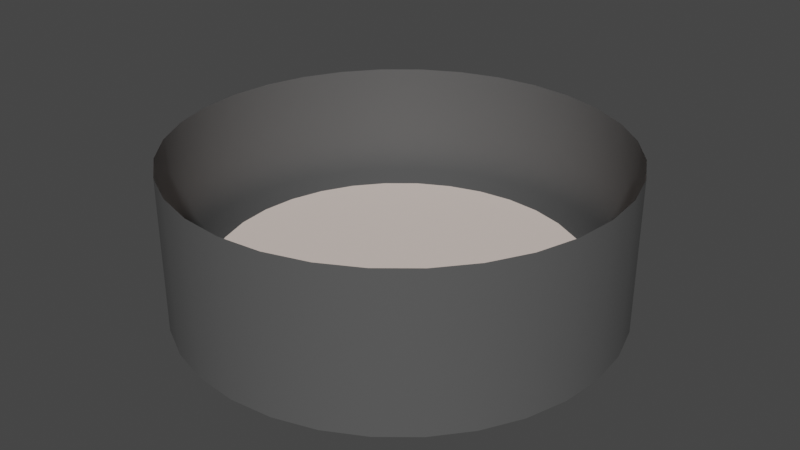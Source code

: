 # Source: fixtures.blend  (saved by Blender 3.4.6; exported with 4.5.12 LTS)
import bpy
from mathutils import Matrix  # noqa: F401  (used for matrix-valued properties, if any)

bpy.ops.wm.read_factory_settings(use_empty=True)
scene = bpy.context.scene
scene.name = 'Scene'

# ---- collections
col_collection = bpy.data.collections.new('Collection'); scene.collection.children.link(col_collection)

# ---- materials (node trees are filled in below, after node groups)
mat_base = bpy.data.materials.new('Base')
mat_base.use_transparent_shadow = False
mat_light = bpy.data.materials.new('Light')
mat_light.use_transparent_shadow = False

# ---- node groups
ng_auto_smooth = bpy.data.node_groups.new('Auto Smooth', 'GeometryNodeTree')
_s = ng_auto_smooth.interface.new_socket(name='Geometry', in_out='OUTPUT', socket_type='NodeSocketGeometry')
_s = ng_auto_smooth.interface.new_socket(name='Geometry', in_out='INPUT', socket_type='NodeSocketGeometry')
_s = ng_auto_smooth.interface.new_socket(name='Angle', in_out='INPUT', socket_type='NodeSocketFloat')
_s.subtype = 'ANGLE'
_s.min_value = 0.0
_s.max_value = 3.142
ng_auto_smooth.is_modifier = True
_N = ng_auto_smooth.nodes; _L = ng_auto_smooth.links
n0 = _N.new('NodeGroupOutput'); n0.name = 'Group Output'; n0.location = (480, -100)
n1 = _N.new('NodeGroupInput'); n1.name = 'Group Input'; n1.location = (-420, -300)
n2 = _N.new('NodeGroupInput'); n2.name = 'Group Input.001'; n2.location = (-60, -100)
n3 = _N.new('GeometryNodeSetShadeSmooth'); n3.name = 'Set Shade Smooth'; n3.location = (120, -100)
n3.domain = 'EDGE'
n4 = _N.new('GeometryNodeSetShadeSmooth'); n4.name = 'Set Shade Smooth.001'; n4.location = (300, -100)
n5 = _N.new('GeometryNodeInputMeshEdgeAngle'); n5.name = 'Edge Angle'; n5.location = (-420, -220)
n6 = _N.new('GeometryNodeInputEdgeSmooth'); n6.name = 'Is Edge Smooth'; n6.location = (-60, -160)
n7 = _N.new('GeometryNodeInputShadeSmooth'); n7.name = 'Is Face Smooth'; n7.location = (-240, -340)
n8 = _N.new('FunctionNodeBooleanMath'); n8.name = 'Boolean Math'; n8.location = (-60, -220)
n9 = _N.new('FunctionNodeCompare'); n9.name = 'Compare'; n9.location = (-240, -180)
n9.operation = 'LESS_EQUAL'
_L.new(n5.outputs[0], n9.inputs[0])
_L.new(n4.outputs[0], n0.inputs[0])
_L.new(n1.outputs[1], n9.inputs[1])
_L.new(n9.outputs[0], n8.inputs[0])
_L.new(n7.outputs[0], n8.inputs[1])
_L.new(n2.outputs[0], n3.inputs[0])
_L.new(n6.outputs[0], n3.inputs[1])
_L.new(n3.outputs[0], n4.inputs[0])
_L.new(n8.outputs[0], n3.inputs[2])
n0.is_active_output = True

# ---- material node trees
mat_base.use_nodes = True; mat_base.node_tree.nodes.clear()
_N = mat_base.node_tree.nodes; _L = mat_base.node_tree.links
n0 = _N.new('ShaderNodeBsdfPrincipled'); n0.name = 'Principled BSDF'; n0.location = (10, 300)
n0.distribution = 'GGX'
n0.subsurface_method = 'RANDOM_WALK_SKIN'
n0.inputs[0].default_value = (0.09656, 0.09656, 0.09656, 1.0)
n0.inputs[3].default_value = 1.45
n0.inputs[27].default_value = (0.0, 0.0, 0.0, 1.0)
n0.inputs[28].default_value = 1.0
n1 = _N.new('ShaderNodeOutputMaterial'); n1.name = 'Material Output'; n1.location = (300, 300)
_L.new(n0.outputs[0], n1.inputs[0])
n1.is_active_output = True
mat_light.use_nodes = True; mat_light.node_tree.nodes.clear()
_N = mat_light.node_tree.nodes; _L = mat_light.node_tree.links
n0 = _N.new('ShaderNodeBsdfPrincipled'); n0.name = 'Principled BSDF'; n0.location = (10, 300)
n0.distribution = 'GGX'
n0.subsurface_method = 'RANDOM_WALK_SKIN'
n0.inputs[0].default_value = (0.8, 0.6814, 0.6187, 1.0)
n0.inputs[3].default_value = 1.45
n0.inputs[27].default_value = (0.0, 0.0, 0.0, 1.0)
n0.inputs[28].default_value = 1.0
n1 = _N.new('ShaderNodeOutputMaterial'); n1.name = 'Material Output'; n1.location = (300, 300)
_L.new(n0.outputs[0], n1.inputs[0])
n1.is_active_output = True

# ---- world
world_world = bpy.data.worlds.new('World'); scene.world = world_world
world_world.use_nodes = True; world_world.node_tree.nodes.clear()
_N = world_world.node_tree.nodes; _L = world_world.node_tree.links
n0 = _N.new('ShaderNodeOutputWorld'); n0.name = 'World Output'; n0.location = (300, 300)
n1 = _N.new('ShaderNodeBackground'); n1.name = 'Background'; n1.location = (10, 300)
n1.inputs[0].default_value = (0.05088, 0.05088, 0.05088, 1.0)
_L.new(n1.outputs[0], n0.inputs[0])
n0.is_active_output = True
world_world.color = (0.05088, 0.05088, 0.05088)
world_world.use_sun_shadow = False
world_world.sun_shadow_jitter_overblur = 0.0

# ---- meshes
me_cylinder = bpy.data.meshes.new('Cylinder')
me_cylinder.from_pydata([(6.519e-09, 0.2077, -0.08718), (6.519e-09, 0.25, 0.08718), (0.04051, 0.2037, -0.08718), (0.04877, 0.2452, 0.08718), (0.07946, 0.1918, -0.08718), (0.09567, 0.231, 0.08718), (0.1154, 0.1727, -0.08718), (0.1389, 0.2079, 0.08718), (0.1468, 0.1468, -0.08718), (0.1768, 0.1768, 0.08718), (0.1727, 0.1154, -0.08718), (0.2079, 0.1389, 0.08718), (0.1918, 0.07946, -0.08718), (0.231, 0.09567, 0.08718), (0.2037, 0.04051, -0.08718), (0.2452, 0.04877, 0.08718), (0.2077, 9.313e-10, -0.08718), (0.25, 9.313e-10, 0.08718), (0.2037, -0.04051, -0.08718), (0.2452, -0.04877, 0.08718), (0.1918, -0.07946, -0.08718), (0.231, -0.09567, 0.08718), (0.1727, -0.1154, -0.08718), (0.2079, -0.1389, 0.08718), (0.1468, -0.1468, -0.08718), (0.1768, -0.1768, 0.08718), (0.1154, -0.1727, -0.08718), (0.1389, -0.2079, 0.08718), (0.07946, -0.1918, -0.08718), (0.09567, -0.231, 0.08718), (0.04051, -0.2037, -0.08718), (0.04877, -0.2452, 0.08718), (6.519e-09, -0.2077, -0.08718), (6.519e-09, -0.25, 0.08718), (-0.04051, -0.2037, -0.08718), (-0.04877, -0.2452, 0.08718), (-0.07946, -0.1918, -0.08718), (-0.09567, -0.231, 0.08718), (-0.1154, -0.1727, -0.08718), (-0.1389, -0.2079, 0.08718), (-0.1468, -0.1468, -0.08718), (-0.1768, -0.1768, 0.08718), (-0.1727, -0.1154, -0.08718), (-0.2079, -0.1389, 0.08718), (-0.1918, -0.07946, -0.08718), (-0.231, -0.09567, 0.08718), (-0.2037, -0.04051, -0.08718), (-0.2452, -0.04877, 0.08718), (-0.2077, 9.313e-10, -0.08718), (-0.25, 9.313e-10, 0.08718), (-0.2037, 0.04051, -0.08718), (-0.2452, 0.04877, 0.08718), (-0.1918, 0.07946, -0.08718), (-0.231, 0.09567, 0.08718), (-0.1727, 0.1154, -0.08718), (-0.2079, 0.1389, 0.08718), (-0.1468, 0.1468, -0.08718), (-0.1768, 0.1768, 0.08718), (-0.1154, 0.1727, -0.08718), (-0.1389, 0.2079, 0.08718), (-0.07946, 0.1918, -0.08718), (-0.09567, 0.231, 0.08718), (-0.04051, 0.2037, -0.08718), (-0.04877, 0.2452, 0.08718), (6.519e-09, 0.25, -0.08718), (0.04877, 0.2452, -0.08718), (0.09567, 0.231, -0.08718), (0.1389, 0.2079, -0.08718), (0.1768, 0.1768, -0.08718), (0.2079, 0.1389, -0.08718), (0.231, 0.09567, -0.08718), (0.2452, 0.04877, -0.08718), (0.25, 9.313e-10, -0.08718), (0.2452, -0.04877, -0.08718), (0.231, -0.09567, -0.08718), (0.2079, -0.1389, -0.08718), (0.1768, -0.1768, -0.08718), (0.1389, -0.2079, -0.08718), (0.09567, -0.231, -0.08718), (0.04877, -0.2452, -0.08718), (6.519e-09, -0.25, -0.08718), (-0.04877, -0.2452, -0.08718), (-0.09567, -0.231, -0.08718), (-0.1389, -0.2079, -0.08718), (-0.1768, -0.1768, -0.08718), (-0.2079, -0.1389, -0.08718), (-0.231, -0.09567, -0.08718), (-0.2452, -0.04877, -0.08718), (-0.25, 9.313e-10, -0.08718), (-0.2452, 0.04877, -0.08718), (-0.231, 0.09567, -0.08718), (-0.2079, 0.1389, -0.08718), (-0.1768, 0.1768, -0.08718), (-0.1389, 0.2079, -0.08718), (-0.09567, 0.231, -0.08718), (-0.04877, 0.2452, -0.08718), (5.726e-09, 0.2077, -0.0473), (0.04051, 0.2037, -0.0473), (0.07946, 0.1918, -0.0473), (0.1154, 0.1727, -0.0473), (0.1468, 0.1468, -0.0473), (0.1727, 0.1154, -0.0473), (0.1918, 0.07946, -0.0473), (0.2037, 0.04051, -0.0473), (0.2077, 9.313e-10, -0.0473), (0.2037, -0.04051, -0.0473), (0.1918, -0.07946, -0.0473), (0.1727, -0.1154, -0.0473), (0.1468, -0.1468, -0.0473), (0.1154, -0.1727, -0.0473), (0.07946, -0.1918, -0.0473), (0.04051, -0.2037, -0.0473), (5.726e-09, -0.2077, -0.0473), (-0.04051, -0.2037, -0.0473), (-0.07946, -0.1918, -0.0473), (-0.1154, -0.1727, -0.0473), (-0.1468, -0.1468, -0.0473), (-0.1727, -0.1154, -0.0473), (-0.1918, -0.07946, -0.0473), (-0.2037, -0.04051, -0.0473), (-0.2077, 9.313e-10, -0.0473), (-0.2037, 0.04051, -0.0473), (-0.1918, 0.07946, -0.0473), (-0.1727, 0.1154, -0.0473), (-0.1468, 0.1468, -0.0473), (-0.1154, 0.1727, -0.0473), (-0.07946, 0.1918, -0.0473), (-0.04051, 0.2037, -0.0473)], [], [(64, 1, 3, 65), (65, 3, 5, 66), (66, 5, 7, 67), (67, 7, 9, 68), (68, 9, 11, 69), (69, 11, 13, 70), (70, 13, 15, 71), (71, 15, 17, 72), (72, 17, 19, 73), (73, 19, 21, 74), (74, 21, 23, 75), (75, 23, 25, 76), (76, 25, 27, 77), (77, 27, 29, 78), (78, 29, 31, 79), (79, 31, 33, 80), (80, 33, 35, 81), (81, 35, 37, 82), (82, 37, 39, 83), (83, 39, 41, 84), (84, 41, 43, 85), (85, 43, 45, 86), (86, 45, 47, 87), (87, 47, 49, 88), (88, 49, 51, 89), (89, 51, 53, 90), (90, 53, 55, 91), (91, 55, 57, 92), (92, 57, 59, 93), (93, 59, 61, 94), (94, 61, 63, 95), (95, 63, 1, 64), (46, 48, 120, 119), (2, 0, 64, 65), (4, 2, 65, 66), (6, 4, 66, 67), (8, 6, 67, 68), (10, 8, 68, 69), (12, 10, 69, 70), (14, 12, 70, 71), (16, 14, 71, 72), (18, 16, 72, 73), (20, 18, 73, 74), (22, 20, 74, 75), (24, 22, 75, 76), (26, 24, 76, 77), (28, 26, 77, 78), (30, 28, 78, 79), (32, 30, 79, 80), (34, 32, 80, 81), (36, 34, 81, 82), (38, 36, 82, 83), (40, 38, 83, 84), (42, 40, 84, 85), (44, 42, 85, 86), (46, 44, 86, 87), (48, 46, 87, 88), (50, 48, 88, 89), (52, 50, 89, 90), (54, 52, 90, 91), (56, 54, 91, 92), (58, 56, 92, 93), (60, 58, 93, 94), (62, 60, 94, 95), (0, 62, 95, 64), (96, 97, 98, 99, 100, 101, 102, 103, 104, 105, 106, 107, 108, 109, 110, 111, 112, 113, 114, 115, 116, 117, 118, 119, 120, 121, 122, 123, 124, 125, 126, 127), (20, 22, 107, 106), (48, 50, 121, 120), (22, 24, 108, 107), (50, 52, 122, 121), (24, 26, 109, 108), (52, 54, 123, 122), (26, 28, 110, 109), (0, 2, 97, 96), (54, 56, 124, 123), (28, 30, 111, 110), (2, 4, 98, 97), (56, 58, 125, 124), (30, 32, 112, 111), (4, 6, 99, 98), (58, 60, 126, 125), (32, 34, 113, 112), (6, 8, 100, 99), (60, 62, 127, 126), (34, 36, 114, 113), (8, 10, 101, 100), (62, 0, 96, 127), (36, 38, 115, 114), (10, 12, 102, 101), (38, 40, 116, 115), (12, 14, 103, 102), (40, 42, 117, 116), (14, 16, 104, 103), (42, 44, 118, 117), (16, 18, 105, 104), (44, 46, 119, 118), (18, 20, 106, 105)])
me_cylinder.polygons.foreach_set('use_smooth', [True] * 97)
me_cylinder.polygons.foreach_set('material_index', [0, 0, 0, 0, 0, 0, 0, 0, 0, 0, 0, 0, 0, 0, 0, 0, 0, 0, 0, 0, 0, 0, 0, 0, 0, 0, 0, 0, 0, 0, 0, 0, 0, 0, 0, 0, 0, 0, 0, 0, 0, 0, 0, 0, 0, 0, 0, 0, 0, 0, 0, 0, 0, 0, 0, 0, 0, 0, 0, 0, 0, 0, 0, 0, 0, 1, 0, 0, 0, 0, 0, 0, 0, 0, 0, 0, 0, 0, 0, 0, 0, 0, 0, 0, 0, 0, 0, 0, 0, 0, 0, 0, 0, 0, 0, 0, 0])
_uv = me_cylinder.uv_layers.new(name='UVMap')
_uv.uv.foreach_set('vector', [1.0, 0.5, 1.0, 1.0, 0.9688, 1.0, 0.9688, 0.5, 0.9688, 0.5, 0.9688, 1.0, 0.9375, 1.0, 0.9375, 0.5, 0.9375, 0.5, 0.9375, 1.0, 0.9062, 1.0, 0.9062, 0.5, 0.9062, 0.5, 0.9062, 1.0, 0.875, 1.0, 0.875, 0.5, 0.875, 0.5, 0.875, 1.0, 0.8438, 1.0, 0.8438, 0.5, 0.8438, 0.5, 0.8438, 1.0, 0.8125, 1.0, 0.8125, 0.5, 0.8125, 0.5, 0.8125, 1.0, 0.7812, 1.0, 0.7812, 0.5, 0.7812, 0.5, 0.7812, 1.0, 0.75, 1.0, 0.75, 0.5, 0.75, 0.5, 0.75, 1.0, 0.7188, 1.0, 0.7188, 0.5, 0.7188, 0.5, 0.7188, 1.0, 0.6875, 1.0, 0.6875, 0.5, 0.6875, 0.5, 0.6875, 1.0, 0.6562, 1.0, 0.6562, 0.5, 0.6562, 0.5, 0.6562, 1.0, 0.625, 1.0, 0.625, 0.5, 0.625, 0.5, 0.625, 1.0, 0.5938, 1.0, 0.5938, 0.5, 0.5938, 0.5, 0.5938, 1.0, 0.5625, 1.0, 0.5625, 0.5, 0.5625, 0.5, 0.5625, 1.0, 0.5312, 1.0, 0.5312, 0.5, 0.5312, 0.5, 0.5312, 1.0, 0.5, 1.0, 0.5, 0.5, 0.5, 0.5, 0.5, 1.0, 0.4688, 1.0, 0.4688, 0.5, 0.4688, 0.5, 0.4688, 1.0, 0.4375, 1.0, 0.4375, 0.5, 0.4375, 0.5, 0.4375, 1.0, 0.4062, 1.0, 0.4062, 0.5, 0.4062, 0.5, 0.4062, 1.0, 0.375, 1.0, 0.375, 0.5, 0.375, 0.5, 0.375, 1.0, 0.3438, 1.0, 0.3438, 0.5, 0.3438, 0.5, 0.3438, 1.0, 0.3125, 1.0, 0.3125, 0.5, 0.3125, 0.5, 0.3125, 1.0, 0.2812, 1.0, 0.2812, 0.5, 0.2812, 0.5, 0.2812, 1.0, 0.25, 1.0, 0.25, 0.5, 0.25, 0.5, 0.25, 1.0, 0.2188, 1.0, 0.2188, 0.5, 0.2188, 0.5, 0.2188, 1.0, 0.1875, 1.0, 0.1875, 0.5, 0.1875, 0.5, 0.1875, 1.0, 0.1562, 1.0, 0.1562, 0.5, 0.1562, 0.5, 0.1562, 1.0, 0.125, 1.0, 0.125, 0.5, 0.125, 0.5, 0.125, 1.0, 0.09375, 1.0, 0.09375, 0.5, 0.09375, 0.5, 0.09375, 1.0, 0.0625, 1.0, 0.0625, 0.5, 0.0625, 0.5, 0.0625, 1.0, 0.03125, 1.0, 0.03125, 0.5, 0.03125, 0.5, 0.03125, 1.0, 0.0, 1.0, 0.0, 0.5, 0.5545, 0.2111, 0.5507, 0.25, 0.5507, 0.25, 0.5545, 0.2111, 0.7889, 0.4455, 0.75, 0.4493, 0.75, 0.49, 0.7968, 0.4854, 0.8263, 0.4342, 0.7889, 0.4455, 0.7968, 0.4854, 0.8418, 0.4717, 0.8608, 0.4157, 0.8263, 0.4342, 0.8418, 0.4717, 0.8833, 0.4496, 0.891, 0.391, 0.8608, 0.4157, 0.8833, 0.4496, 0.9197, 0.4197, 0.9157, 0.3608, 0.891, 0.391, 0.9197, 0.4197, 0.9496, 0.3833, 0.9342, 0.3263, 0.9157, 0.3608, 0.9496, 0.3833, 0.9717, 0.3418, 0.9455, 0.2889, 0.9342, 0.3263, 0.9717, 0.3418, 0.9854, 0.2968, 0.9493, 0.25, 0.9455, 0.2889, 0.9854, 0.2968, 0.99, 0.25, 0.9455, 0.2111, 0.9493, 0.25, 0.99, 0.25, 0.9854, 0.2032, 0.9342, 0.1737, 0.9455, 0.2111, 0.9854, 0.2032, 0.9717, 0.1582, 0.9157, 0.1392, 0.9342, 0.1737, 0.9717, 0.1582, 0.9496, 0.1167, 0.891, 0.109, 0.9157, 0.1392, 0.9496, 0.1167, 0.9197, 0.08029, 0.8608, 0.08425, 0.891, 0.109, 0.9197, 0.08029, 0.8833, 0.05045, 0.8263, 0.06583, 0.8608, 0.08425, 0.8833, 0.05045, 0.8418, 0.02827, 0.7889, 0.05448, 0.8263, 0.06583, 0.8418, 0.02827, 0.7968, 0.01461, 0.75, 0.05065, 0.7889, 0.05448, 0.7968, 0.01461, 0.75, 0.01, 0.7111, 0.05448, 0.75, 0.05065, 0.75, 0.01, 0.7032, 0.01461, 0.6737, 0.06583, 0.7111, 0.05448, 0.7032, 0.01461, 0.6582, 0.02827, 0.6392, 0.08425, 0.6737, 0.06583, 0.6582, 0.02827, 0.6167, 0.05045, 0.609, 0.109, 0.6392, 0.08425, 0.6167, 0.05045, 0.5803, 0.08029, 0.5843, 0.1392, 0.609, 0.109, 0.5803, 0.08029, 0.5504, 0.1167, 0.5658, 0.1737, 0.5843, 0.1392, 0.5504, 0.1167, 0.5283, 0.1582, 0.5545, 0.2111, 0.5658, 0.1737, 0.5283, 0.1582, 0.5146, 0.2032, 0.5507, 0.25, 0.5545, 0.2111, 0.5146, 0.2032, 0.51, 0.25, 0.5545, 0.2889, 0.5507, 0.25, 0.51, 0.25, 0.5146, 0.2968, 0.5658, 0.3263, 0.5545, 0.2889, 0.5146, 0.2968, 0.5283, 0.3418, 0.5843, 0.3608, 0.5658, 0.3263, 0.5283, 0.3418, 0.5504, 0.3833, 0.609, 0.391, 0.5843, 0.3608, 0.5504, 0.3833, 0.5803, 0.4197, 0.6392, 0.4157, 0.609, 0.391, 0.5803, 0.4197, 0.6167, 0.4496, 0.6737, 0.4342, 0.6392, 0.4157, 0.6167, 0.4496, 0.6582, 0.4717, 0.7111, 0.4455, 0.6737, 0.4342, 0.6582, 0.4717, 0.7032, 0.4854, 0.75, 0.4493, 0.7111, 0.4455, 0.7032, 0.4854, 0.75, 0.49, 0.75, 0.4493, 0.7889, 0.4455, 0.8263, 0.4342, 0.8608, 0.4157, 0.891, 0.391, 0.9157, 0.3608, 0.9342, 0.3263, 0.9455, 0.2889, 0.9493, 0.25, 0.9455, 0.2111, 0.9342, 0.1737, 0.9157, 0.1392, 0.891, 0.109, 0.8608, 0.08425, 0.8263, 0.06583, 0.7889, 0.05448, 0.75, 0.05065, 0.7111, 0.05448, 0.6737, 0.06583, 0.6392, 0.08425, 0.609, 0.109, 0.5843, 0.1392, 0.5658, 0.1737, 0.5545, 0.2111, 0.5507, 0.25, 0.5545, 0.2889, 0.5658, 0.3263, 0.5843, 0.3608, 0.609, 0.391, 0.6392, 0.4157, 0.6737, 0.4342, 0.7111, 0.4455, 0.9342, 0.1737, 0.9157, 0.1392, 0.9157, 0.1392, 0.9342, 0.1737, 0.5507, 0.25, 0.5545, 0.2889, 0.5545, 0.2889, 0.5507, 0.25, 0.9157, 0.1392, 0.891, 0.109, 0.891, 0.109, 0.9157, 0.1392, 0.5545, 0.2889, 0.5658, 0.3263, 0.5658, 0.3263, 0.5545, 0.2889, 0.891, 0.109, 0.8608, 0.08425, 0.8608, 0.08425, 0.891, 0.109, 0.5658, 0.3263, 0.5843, 0.3608, 0.5843, 0.3608, 0.5658, 0.3263, 0.8608, 0.08425, 0.8263, 0.06583, 0.8263, 0.06583, 0.8608, 0.08425, 0.75, 0.4493, 0.7889, 0.4455, 0.7889, 0.4455, 0.75, 0.4493, 0.5843, 0.3608, 0.609, 0.391, 0.609, 0.391, 0.5843, 0.3608, 0.8263, 0.06583, 0.7889, 0.05448, 0.7889, 0.05448, 0.8263, 0.06583, 0.7889, 0.4455, 0.8263, 0.4342, 0.8263, 0.4342, 0.7889, 0.4455, 0.609, 0.391, 0.6392, 0.4157, 0.6392, 0.4157, 0.609, 0.391, 0.7889, 0.05448, 0.75, 0.05065, 0.75, 0.05065, 0.7889, 0.05448, 0.8263, 0.4342, 0.8608, 0.4157, 0.8608, 0.4157, 0.8263, 0.4342, 0.6392, 0.4157, 0.6737, 0.4342, 0.6737, 0.4342, 0.6392, 0.4157, 0.75, 0.05065, 0.7111, 0.05448, 0.7111, 0.05448, 0.75, 0.05065, 0.8608, 0.4157, 0.891, 0.391, 0.891, 0.391, 0.8608, 0.4157, 0.6737, 0.4342, 0.7111, 0.4455, 0.7111, 0.4455, 0.6737, 0.4342, 0.7111, 0.05448, 0.6737, 0.06583, 0.6737, 0.06583, 0.7111, 0.05448, 0.891, 0.391, 0.9157, 0.3608, 0.9157, 0.3608, 0.891, 0.391, 0.7111, 0.4455, 0.75, 0.4493, 0.75, 0.4493, 0.7111, 0.4455, 0.6737, 0.06583, 0.6392, 0.08425, 0.6392, 0.08425, 0.6737, 0.06583, 0.9157, 0.3608, 0.9342, 0.3263, 0.9342, 0.3263, 0.9157, 0.3608, 0.6392, 0.08425, 0.609, 0.109, 0.609, 0.109, 0.6392, 0.08425, 0.9342, 0.3263, 0.9455, 0.2889, 0.9455, 0.2889, 0.9342, 0.3263, 0.609, 0.109, 0.5843, 0.1392, 0.5843, 0.1392, 0.609, 0.109, 0.9455, 0.2889, 0.9493, 0.25, 0.9493, 0.25, 0.9455, 0.2889, 0.5843, 0.1392, 0.5658, 0.1737, 0.5658, 0.1737, 0.5843, 0.1392, 0.9493, 0.25, 0.9455, 0.2111, 0.9455, 0.2111, 0.9493, 0.25, 0.5658, 0.1737, 0.5545, 0.2111, 0.5545, 0.2111, 0.5658, 0.1737, 0.9455, 0.2111, 0.9342, 0.1737, 0.9342, 0.1737, 0.9455, 0.2111])
me_cylinder.materials.append(mat_base)
me_cylinder.materials.append(mat_light)
me_cylinder.update()

# ---- objects
ob_recessedlight = bpy.data.objects.new('RecessedLight', me_cylinder)

# ---- transforms, parenting, visibility, modifiers, constraints
ob_recessedlight.location = (0.0, 0.0, 0.0)
_m = ob_recessedlight.modifiers.new('Auto Smooth', 'NODES')
_m.node_group = ng_auto_smooth
_gi = [s.identifier for s in ng_auto_smooth.interface.items_tree if s.item_type == 'SOCKET' and s.in_out == 'INPUT']
_m[_gi[1]] = 0.5236  # Angle

# ---- collection membership
col_collection.objects.link(ob_recessedlight)

# ---- scene / render settings (as saved in the file)
scene.frame_start = 1; scene.frame_end = 250; scene.frame_set(1)
scene.render.engine = 'BLENDER_EEVEE_NEXT'
scene.cycles.sampling_pattern = 'TABULATED_SOBOL'
scene.cycles.use_light_tree = False
scene.view_settings.view_transform = 'Filmic'
bpy.context.view_layer.update()

# ---- added for rendering (the .blend has no active camera and no usable light): camera, sun
cam_auto = bpy.data.cameras.new('AutoCamera')
cam_auto.lens = 50.0
cam_auto.sensor_width = 36.0
cam_auto.clip_end = 1000.0
ob_auto_camera = bpy.data.objects.new('AutoCamera', cam_auto)
scene.collection.objects.link(ob_auto_camera)
ob_auto_camera.location = (0.673828, -0.808594, 0.539062)
ob_auto_camera.rotation_euler = (1.09748, -7.21219e-08, 0.694738)
scene.camera = ob_auto_camera
light_auto_sun = bpy.data.lights.new('AutoSun', 'SUN')
light_auto_sun.energy = 3.0
light_auto_sun.angle = 0.0523599
ob_auto_sun = bpy.data.objects.new('AutoSun', light_auto_sun)
scene.collection.objects.link(ob_auto_sun)
ob_auto_sun.rotation_euler = (0.872665, 0.174533, 0.523599)
bpy.context.view_layer.update()
